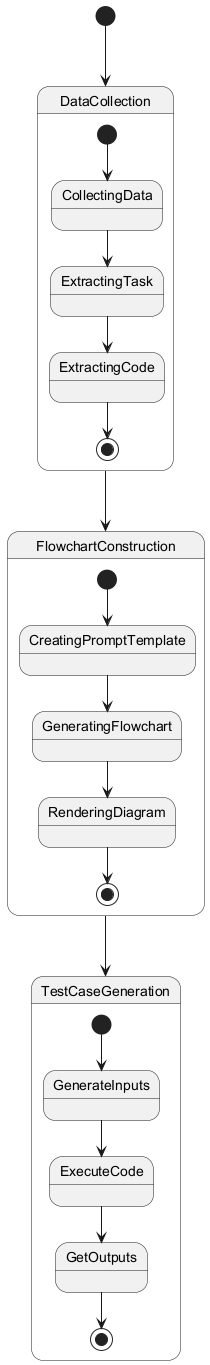

The diagram above was rendered by PlantUML. Its source (embedded in the PNG):
@startuml
[*] --> DataCollection

state DataCollection {
  [*] --> CollectingData
  CollectingData --> ExtractingTask
  ExtractingTask --> ExtractingCode
  ExtractingCode --> [*]
}

DataCollection --> FlowchartConstruction

state FlowchartConstruction {
  [*] --> CreatingPromptTemplate
  CreatingPromptTemplate --> GeneratingFlowchart
  GeneratingFlowchart --> RenderingDiagram
  RenderingDiagram --> [*]
}

FlowchartConstruction --> TestCaseGeneration

state TestCaseGeneration {
  [*] --> GenerateInputs
  GenerateInputs --> ExecuteCode
  ExecuteCode --> GetOutputs
  GetOutputs --> [*]
}

@enduml